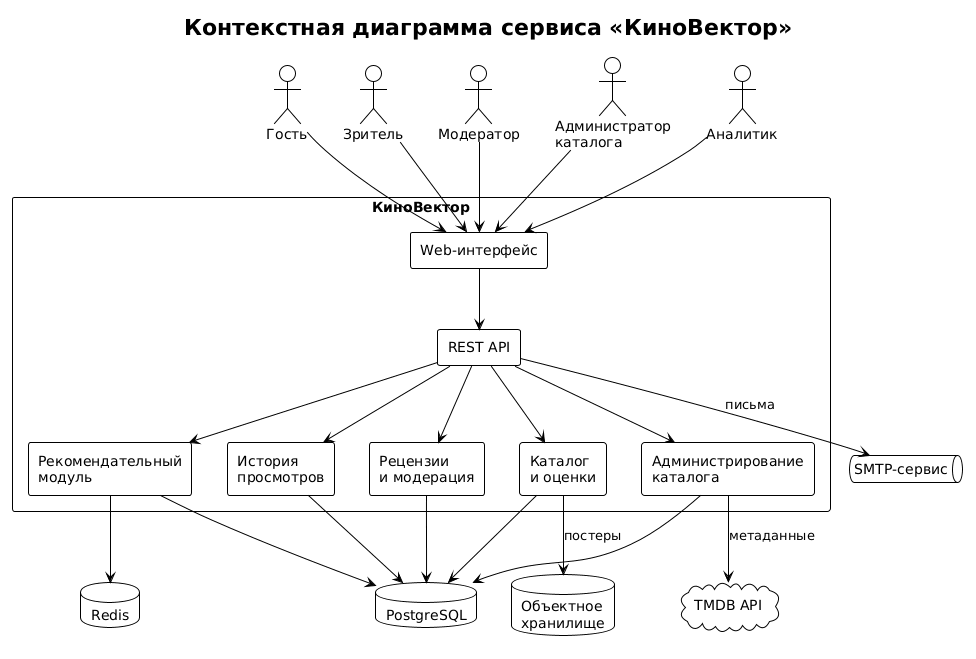

The diagram above was rendered by PlantUML. Its source (embedded in the PNG):
@startuml
!theme plain
skinparam defaultFontName "DejaVu Sans"
skinparam backgroundColor #FFFFFF
skinparam componentStyle rectangle
skinparam shadowing false

title Контекстная диаграмма сервиса «КиноВектор»

actor "Гость" as Guest
actor "Зритель" as Viewer
actor "Модератор" as Moderator
actor "Администратор\nкаталога" as Admin
actor "Аналитик" as Analyst

rectangle "КиноВектор" as System {
  component "Web-интерфейс" as Web
  component "REST API" as API
  component "Каталог\nи оценки" as Catalog
  component "Рецензии\nи модерация" as Reviews
  component "История\nпросмотров" as History
  component "Рекомендательный\nмодуль" as Recommender
  component "Администрирование\nкаталога" as AdminModule

  Web --> API
  API --> Catalog
  API --> Reviews
  API --> History
  API --> Recommender
  API --> AdminModule
}

cloud "TMDB API" as TMDB
queue "SMTP-сервис" as SMTP
database "Объектное\nхранилище" as Storage
database "PostgreSQL" as DB
database "Redis" as Cache

Guest --> Web
Viewer --> Web
Moderator --> Web
Admin --> Web
Analyst --> Web

AdminModule --> TMDB : метаданные
Catalog --> Storage : постеры
API --> SMTP : письма
Catalog --> DB
Reviews --> DB
History --> DB
Recommender --> DB
Recommender --> Cache
AdminModule --> DB

@enduml